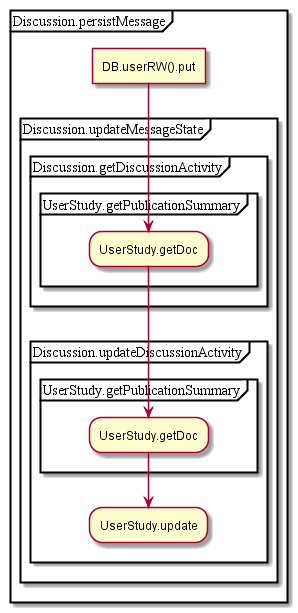

The diagram above was rendered by PlantUML. Its source (embedded in the PNG):
@startuml
partition Discussion.persistMessage {
:DB.userRW().put]
partition Discussion.updateMessageState {
partition Discussion.getDiscussionActivity {
partition UserStudy.getPublicationSummary {
:UserStudy.getDoc;
}
}
partition Discussion.updateDiscussionActivity {
partition UserStudy.getPublicationSummary {
:UserStudy.getDoc;
}
:UserStudy.update;
}
}
}
@enduml